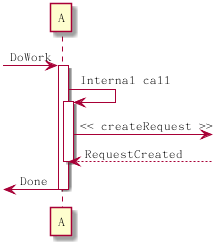

The diagram above was rendered by PlantUML. Its source (embedded in the PNG):
@startuml

[-> A: DoWork
activate A

A -> A: Internal call
activate A

A ->]: << createRequest >>

A <--]: RequestCreated
deactivate A
[<- A: Done
deactivate A

@enduml